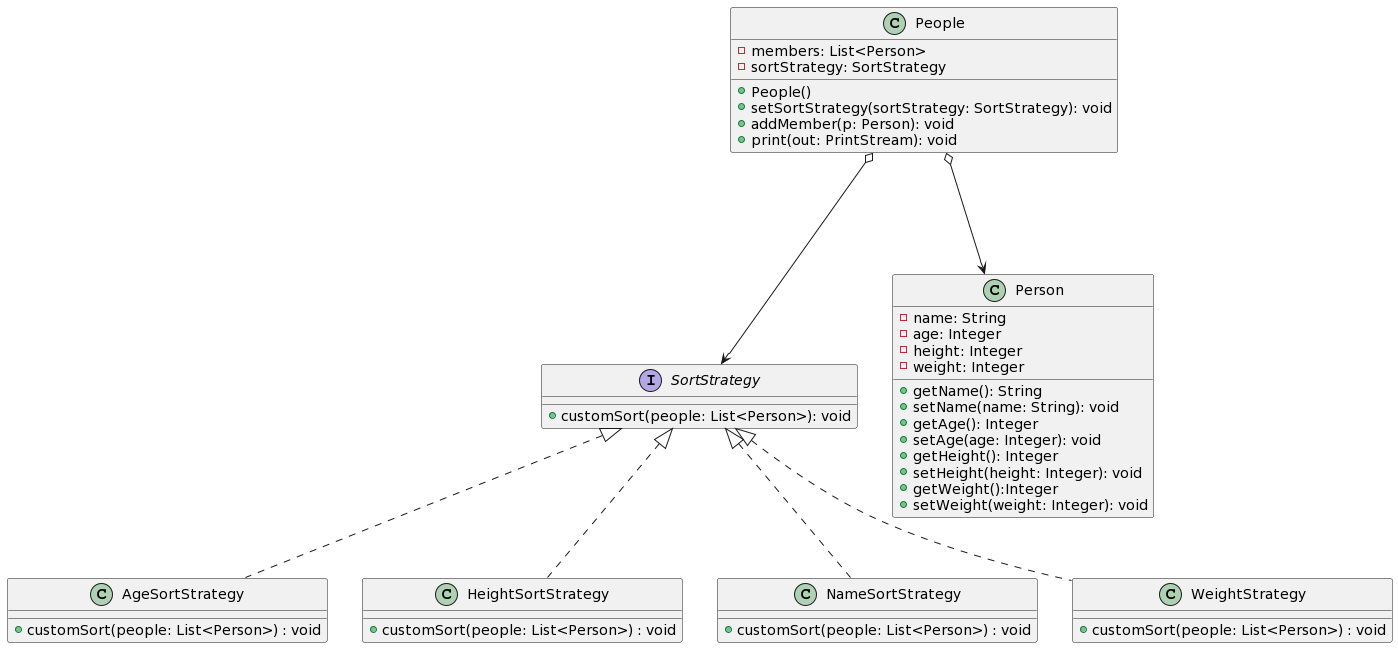

The diagram above was rendered by PlantUML. Its source (embedded in the PNG):
@startuml
class AgeSortStrategy implements SortStrategy {
    + customSort(people: List<Person>) : void
}

class HeightSortStrategy implements SortStrategy {
    + customSort(people: List<Person>) : void
}

class NameSortStrategy implements SortStrategy {
    + customSort(people: List<Person>) : void
}

class WeightStrategy implements SortStrategy {
    + customSort(people: List<Person>) : void
}

People o---> Person
People o---> SortStrategy

class People {
    - members: List<Person>
    - sortStrategy: SortStrategy

    + People()
    + setSortStrategy(sortStrategy: SortStrategy): void
    + addMember(p: Person): void
    + print(out: PrintStream): void
}
class Person {
    - name: String
    - age: Integer
    - height: Integer
    - weight: Integer

    + getName(): String
    + setName(name: String): void
    + getAge(): Integer
    + setAge(age: Integer): void
    + getHeight(): Integer
    + setHeight(height: Integer): void
    + getWeight():Integer
    + setWeight(weight: Integer): void
}

interface SortStrategy {
    + customSort(people: List<Person>): void
}
@enduml